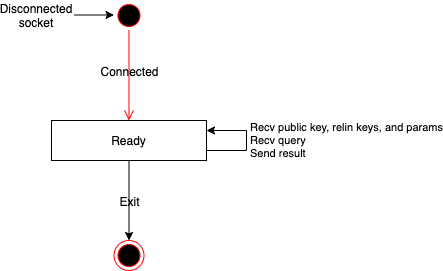

The diagram above was exported from draw.io. Its source (the exported page's mxGraphModel, read from the mxfile embedded in the PNG):
<mxGraphModel dx="963" dy="923" grid="1" gridSize="10" guides="1" tooltips="1" connect="1" arrows="1" fold="1" page="1" pageScale="1" pageWidth="1654" pageHeight="1169" math="0" shadow="0">
  <root>
    <mxCell id="1yGB5xV9CJZo6DOv1kXS-0" />
    <mxCell id="1yGB5xV9CJZo6DOv1kXS-1" parent="1yGB5xV9CJZo6DOv1kXS-0" />
    <mxCell id="1yGB5xV9CJZo6DOv1kXS-2" value="" style="ellipse;html=1;shape=startState;fillColor=#000000;strokeColor=#ff0000;" vertex="1" parent="1yGB5xV9CJZo6DOv1kXS-1">
      <mxGeometry x="227.5" y="40" width="30" height="30" as="geometry" />
    </mxCell>
    <mxCell id="1yGB5xV9CJZo6DOv1kXS-3" value="" style="edgeStyle=orthogonalEdgeStyle;html=1;verticalAlign=bottom;endArrow=open;endSize=8;strokeColor=#ff0000;entryX=0.5;entryY=0;entryDx=0;entryDy=0;exitX=0.5;exitY=1;exitDx=0;exitDy=0;" edge="1" parent="1yGB5xV9CJZo6DOv1kXS-1" source="1yGB5xV9CJZo6DOv1kXS-2" target="1yGB5xV9CJZo6DOv1kXS-7">
      <mxGeometry relative="1" as="geometry">
        <mxPoint x="225" y="159" as="targetPoint" />
        <mxPoint x="225" y="90" as="sourcePoint" />
      </mxGeometry>
    </mxCell>
    <mxCell id="1yGB5xV9CJZo6DOv1kXS-4" value="Connected" style="text;html=1;align=center;verticalAlign=middle;resizable=0;points=[];;labelBackgroundColor=none;" vertex="1" connectable="0" parent="1yGB5xV9CJZo6DOv1kXS-3">
      <mxGeometry x="-0.1111" relative="1" as="geometry">
        <mxPoint as="offset" />
      </mxGeometry>
    </mxCell>
    <mxCell id="1yGB5xV9CJZo6DOv1kXS-5" value="" style="endArrow=classic;html=1;entryX=0;entryY=0.5;entryDx=0;entryDy=0;" edge="1" parent="1yGB5xV9CJZo6DOv1kXS-1">
      <mxGeometry width="50" height="50" relative="1" as="geometry">
        <mxPoint x="187.5" y="54.5" as="sourcePoint" />
        <mxPoint x="227.5" y="54.5" as="targetPoint" />
      </mxGeometry>
    </mxCell>
    <mxCell id="1yGB5xV9CJZo6DOv1kXS-6" value="Disconnected socket" style="text;html=1;strokeColor=none;fillColor=none;align=center;verticalAlign=middle;whiteSpace=wrap;rounded=0;" vertex="1" parent="1yGB5xV9CJZo6DOv1kXS-1">
      <mxGeometry x="130" y="45" width="40" height="20" as="geometry" />
    </mxCell>
    <mxCell id="1yGB5xV9CJZo6DOv1kXS-7" value="Ready" style="rounded=0;whiteSpace=wrap;html=1;" vertex="1" parent="1yGB5xV9CJZo6DOv1kXS-1">
      <mxGeometry x="165" y="160" width="155" height="40" as="geometry" />
    </mxCell>
    <mxCell id="1yGB5xV9CJZo6DOv1kXS-8" value="&lt;div style=&quot;text-align: left&quot;&gt;&lt;span&gt;Recv public key, relin keys, and params&lt;/span&gt;&lt;/div&gt;&lt;div style=&quot;text-align: left&quot;&gt;&lt;span&gt;Recv query&lt;/span&gt;&lt;br&gt;&lt;/div&gt;&lt;div style=&quot;text-align: left&quot;&gt;Send result&lt;/div&gt;" style="edgeStyle=orthogonalEdgeStyle;rounded=0;orthogonalLoop=1;jettySize=auto;html=1;exitX=1;exitY=0.75;exitDx=0;exitDy=0;entryX=1;entryY=0.25;entryDx=0;entryDy=0;labelBackgroundColor=none;" edge="1" parent="1yGB5xV9CJZo6DOv1kXS-1">
      <mxGeometry y="-100" relative="1" as="geometry">
        <mxPoint x="320" y="190" as="sourcePoint" />
        <mxPoint x="320" y="170" as="targetPoint" />
        <Array as="points">
          <mxPoint x="360" y="189.5" />
          <mxPoint x="360" y="169.5" />
        </Array>
        <mxPoint as="offset" />
      </mxGeometry>
    </mxCell>
    <mxCell id="1yGB5xV9CJZo6DOv1kXS-9" style="edgeStyle=orthogonalEdgeStyle;rounded=0;orthogonalLoop=1;jettySize=auto;html=1;exitX=0.5;exitY=1;exitDx=0;exitDy=0;entryX=0.5;entryY=0;entryDx=0;entryDy=0;" edge="1" parent="1yGB5xV9CJZo6DOv1kXS-1" source="1yGB5xV9CJZo6DOv1kXS-7" target="1yGB5xV9CJZo6DOv1kXS-11">
      <mxGeometry relative="1" as="geometry">
        <mxPoint x="242.5" y="280" as="sourcePoint" />
      </mxGeometry>
    </mxCell>
    <mxCell id="1yGB5xV9CJZo6DOv1kXS-10" value="Exit" style="text;html=1;resizable=0;points=[];align=center;verticalAlign=middle;labelBackgroundColor=none;" vertex="1" connectable="0" parent="1yGB5xV9CJZo6DOv1kXS-9">
      <mxGeometry x="-0.25" relative="1" as="geometry">
        <mxPoint y="10" as="offset" />
      </mxGeometry>
    </mxCell>
    <mxCell id="1yGB5xV9CJZo6DOv1kXS-11" value="" style="ellipse;html=1;shape=endState;fillColor=#000000;strokeColor=#ff0000;" vertex="1" parent="1yGB5xV9CJZo6DOv1kXS-1">
      <mxGeometry x="227.5" y="280" width="30" height="30" as="geometry" />
    </mxCell>
  </root>
</mxGraphModel>